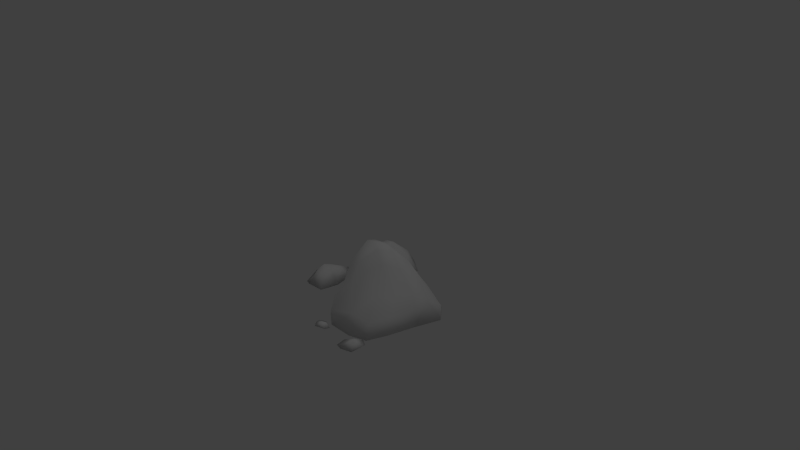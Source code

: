 # Source: rock1.blend  (saved by Blender 2.63.0; exported with 4.5.12 LTS)
import bpy
from mathutils import Matrix  # noqa: F401  (used for matrix-valued properties, if any)

bpy.ops.wm.read_factory_settings(use_empty=True)
scene = bpy.context.scene
scene.name = 'Scene'

# ---- collections
col_collection_1 = bpy.data.collections.new('Collection 1'); scene.collection.children.link(col_collection_1)

# ---- materials (node trees are filled in below, after node groups)
mat_material = bpy.data.materials.new('Material')
mat_material.alpha_threshold = 0.0
mat_material.use_transparent_shadow = False
mat_material.roughness = 0.5
mat_material.line_color = (0.0, 0.0, 0.0, 1.0)

# ---- material node trees

# ---- world
world_world = bpy.data.worlds.new('World'); scene.world = world_world
world_world.color = (0.05088, 0.05088, 0.05088)
world_world.use_sun_shadow = False
world_world.sun_shadow_jitter_overblur = 0.0
world_world.cycles.sampling_method = 'MANUAL'
world_world.cycles.sample_map_resolution = 256

# ---- cameras
cam_camera = bpy.data.cameras.new('Camera')
cam_camera.clip_end = 100.0
cam_camera.lens = 35.0
cam_camera.sensor_width = 32.0
cam_camera.sensor_height = 18.0
cam_camera.ortho_scale = 7.314
cam_camera.dof.focus_distance = 0.0
cam_camera.dof.aperture_fstop = 128.0

# ---- lights
light_lamp_001 = bpy.data.lights.new('Lamp.001', 'POINT')
light_lamp_001.transmission_factor = 0.0
light_lamp_001.cutoff_distance = 30.0
light_lamp_001.energy = 100.0
light_lamp_001.shadow_buffer_clip_start = 1.001
light_lamp_001.shadow_soft_size = 1.0
light_lamp_001.shadow_maximum_resolution = 0.006
light_lamp_001.use_absolute_resolution = True
light_lamp_001.cycles.use_multiple_importance_sampling = False
light_lamp = bpy.data.lights.new('Lamp', 'POINT')
light_lamp.transmission_factor = 0.0
light_lamp.cutoff_distance = 30.0
light_lamp.energy = 100.0
light_lamp.shadow_buffer_clip_start = 1.001
light_lamp.shadow_soft_size = 1.0
light_lamp.shadow_maximum_resolution = 0.006
light_lamp.use_absolute_resolution = True
light_lamp.cycles.use_multiple_importance_sampling = False

# ---- meshes
me_cube_008 = bpy.data.meshes.new('Cube.008')
me_cube_008.from_pydata([(0.426, -0.9522, 0.4219), (0.3137, -0.8, 0.4331), (0.5072, -0.6481, 0.4439), (0.3283, -0.9304, 0.4236), (0.4505, -0.7501, 0.4896), (0.6006, -0.7036, 0.4398), (0.5768, -0.909, 0.4249), (0.5192, -0.8255, 0.5084), (-1.318, 0.06188, 0.433), (-1.057, -0.2743, 0.4466), (-0.758, -0.0146, 0.4511), (-1.167, 0.2053, 0.5294), (-0.9541, 0.1883, 0.5236), (-0.9675, -0.0861, 0.5667), (-1.116, -0.1026, 0.4822), (-1.077, 0.2719, 0.5193), (-1.045, 0.4545, 0.4344), (-0.9814, 0.04599, 0.6056), (-1.15, -0.2414, 0.4433), (-1.084, -0.1243, 0.575), (-0.8089, -0.2684, 0.4539), (-1.239, 0.04177, 0.4982), (-0.8603, 0.3343, 0.4268), (-1.228, 0.2635, 0.4322), (-1.101, 0.036, 0.6253), (-0.2089, -0.8277, 0.464), (-0.1498, -0.7087, 0.4457), (0.009009, -0.7798, 0.4548), (-0.2271, -0.7599, 0.4541), (-0.07098, -0.7708, 0.4921), (0.004622, -0.8558, 0.4661), (-0.1324, -0.9074, 0.4751), (-0.09471, -0.8348, 0.5191), (-0.9456, 0.6523, 0.4233), (-0.9136, 1.219, 0.4233), (-0.3035, 1.089, 0.4233), (-0.4643, 0.59, 0.4233), (-0.8929, 0.8217, 0.6869), (-0.9063, 1.049, 0.7035), (-0.589, 0.9125, 0.7811), (-0.6597, 0.7687, 0.6904), (-0.9444, 0.9342, 0.6992), (-0.9301, 1.118, 0.5879), (-1.064, 0.8557, 0.4233), (-0.9561, 0.7287, 0.5603), (-0.6906, 0.9784, 0.784), (-0.4239, 1.016, 0.6119), (-0.5626, 1.264, 0.4233), (-0.6293, 0.8035, 0.732), (-0.5751, 0.7137, 0.5728), (-0.3382, 0.7326, 0.4233), (-0.8207, 0.7477, 0.6685), (-0.8207, 0.5115, 0.4233), (-0.9525, 0.933, 0.5434), (-0.6762, 1.245, 0.5508), (-0.4509, 0.7832, 0.5695), (-0.8367, 0.6569, 0.5167), (-0.4034, 0.7924, 0.4233), (-0.7861, 0.8225, 0.7395), (0.8122, 0.4096, 0.4071), (0.4989, -0.5977, 0.4071), (-0.311, -0.5093, 0.4071), (-0.1443, 0.8675, 0.4071), (0.3888, 0.333, 1.004), (0.06547, -0.1947, 1.048), (-0.3167, -0.1188, 1.05), (-0.1077, 0.4265, 1.104), (0.6933, 0.03469, 0.4071), (0.6017, -0.3239, 0.4071), (0.5903, 0.6576, 0.4071), (0.3502, 0.7625, 0.4071), (0.6846, 0.2958, 0.7174), (0.488, 0.3626, 0.8748), (0.2526, -0.6768, 0.4071), (-0.0931, -0.6696, 0.4071), (0.4742, -0.5066, 0.6115), (0.3269, -0.3213, 0.8534), (-0.6226, 0.1117, 0.4071), (-0.6953, 0.3362, 0.4071), (-0.3195, -0.4279, 0.6384), (-0.2831, -0.3065, 0.7561), (-0.09724, 0.6948, 0.6401), (-0.1669, 0.4946, 0.9044), (0.3636, 0.1123, 1.089), (0.1958, -0.03332, 1.168), (0.2644, 0.3627, 1.087), (0.08583, 0.3941, 1.103), (-0.09629, -0.195, 1.097), (-0.124, -0.2051, 1.089), (-0.2742, 0.1383, 1.275), (-0.3323, 0.3131, 1.196), (0.3185, 0.201, 0.4071), (0.01239, 0.3819, 0.4071), (0.3201, -0.3776, 0.4071), (-0.1839, -0.1387, 0.4071), (0.1946, 0.169, 1.291), (0.06951, -0.006016, 1.306), (-0.01791, 0.224, 1.293), (-0.01082, 0.05461, 1.352), (0.6733, 0.102, 0.6807), (0.5936, -0.2172, 0.6389), (0.5831, 0.1305, 0.8187), (0.4855, -0.1128, 0.7676), (0.1713, -0.5542, 0.6375), (-0.1162, -0.6395, 0.5991), (0.06079, -0.3236, 0.8874), (-0.09487, -0.3421, 0.8411), (-0.6093, 0.1537, 0.5542), (-0.6419, 0.4206, 0.5466), (-0.4309, 0.1446, 0.7742), (-0.4187, 0.3724, 0.8797), (0.3662, 0.4936, 0.8221), (0.09848, 0.5025, 0.8794), (0.6191, 0.6151, 0.4553), (0.2276, 0.7457, 0.5529)], [], [(7, 4, 1), (6, 7, 0), (5, 2, 7), (3, 7, 1), (7, 3, 0), (2, 4, 7), (7, 6, 5), (1, 4, 2), (0, 3, 1, 2, 5, 6), (15, 12, 22), (24, 17, 12), (8, 18, 14), (19, 14, 9), (16, 23, 15), (21, 24, 11), (14, 19, 24), (19, 13, 24), (10, 22, 12), (21, 11, 8), (17, 13, 10), (9, 20, 13), (8, 23, 18), (16, 15, 22), (15, 24, 12), (21, 8, 14), (14, 18, 9), (23, 11, 15), (24, 15, 11), (21, 14, 24), (13, 17, 24), (17, 10, 12), (11, 23, 8), (13, 20, 10), (19, 9, 13), (23, 16, 18), (16, 22, 18), (22, 10, 18), (10, 20, 18), (20, 9, 18), (32, 29, 26), (31, 32, 25), (30, 27, 32), (28, 32, 26), (32, 28, 25), (27, 29, 32), (32, 31, 30), (26, 29, 27), (25, 28, 26, 27, 30, 31), (53, 42, 34, 43), (54, 46, 35, 47), (55, 49, 36, 50), (56, 44, 33, 52), (57, 47, 35, 50), (58, 45, 38, 41), (44, 53, 43, 33), (37, 41, 53, 44), (41, 38, 42, 53), (42, 54, 47, 34), (38, 45, 54, 42), (45, 39, 46, 54), (46, 55, 50, 35), (39, 48, 55, 46), (48, 40, 49, 55), (49, 56, 52, 36), (40, 51, 56, 49), (51, 37, 44, 56), (52, 57, 50, 36), (33, 43, 57, 52), (43, 34, 47, 57), (51, 58, 41, 37), (40, 48, 58, 51), (48, 39, 45, 58), (94, 74, 61), (98, 89, 88), (102, 84, 76), (106, 88, 65), (110, 90, 82), (114, 70, 62), (70, 92, 62), (92, 94, 77), (59, 67, 91), (69, 91, 70), (67, 68, 93), (91, 93, 94), (68, 60, 93), (93, 73, 74), (84, 96, 64), (96, 98, 88), (63, 85, 83), (83, 95, 84), (85, 86, 95), (95, 97, 98), (86, 66, 97), (97, 90, 89), (68, 100, 75), (100, 102, 76), (59, 71, 67), (67, 99, 100), (71, 72, 101), (99, 101, 102), (72, 63, 101), (101, 83, 102), (74, 104, 61), (104, 106, 79), (60, 75, 73), (73, 103, 74), (75, 76, 103), (103, 105, 106), (76, 64, 105), (105, 87, 106), (78, 108, 62), (108, 110, 81), (61, 79, 77), (77, 107, 78), (79, 80, 109), (107, 109, 108), (80, 65, 109), (109, 89, 90), (86, 112, 66), (112, 114, 81), (63, 72, 111), (85, 111, 112), (72, 71, 111), (111, 113, 114), (71, 59, 113), (113, 69, 70), (77, 94, 61), (89, 65, 88), (84, 64, 76), (80, 106, 65), (90, 66, 82), (81, 114, 62), (92, 78, 62), (78, 92, 77), (69, 59, 91), (91, 92, 70), (91, 67, 93), (92, 91, 94), (60, 73, 93), (94, 93, 74), (96, 87, 64), (87, 96, 88), (85, 95, 83), (95, 96, 84), (86, 97, 95), (96, 95, 98), (66, 90, 97), (98, 97, 89), (60, 68, 75), (75, 100, 76), (71, 99, 67), (68, 67, 100), (99, 71, 101), (100, 99, 102), (63, 83, 101), (83, 84, 102), (104, 79, 61), (106, 80, 79), (75, 103, 73), (103, 104, 74), (76, 105, 103), (104, 103, 106), (64, 87, 105), (87, 88, 106), (108, 81, 62), (110, 82, 81), (79, 107, 77), (107, 108, 78), (107, 79, 109), (109, 110, 108), (65, 89, 109), (110, 109, 90), (112, 82, 66), (82, 112, 81), (85, 63, 111), (86, 85, 112), (71, 113, 111), (112, 111, 114), (59, 69, 113), (114, 113, 70)])
me_cube_008.polygons.foreach_set('use_smooth', [True] * 180)
_uv = me_cube_008.uv_layers.new(name='UVMap')
_uv.uv.foreach_set('vector', [0.5317, 0.6845, 0.5816, 0.7226, 0.4779, 0.7486, 0.4942, 0.5762, 0.5317, 0.6845, 0.4124, 0.6505, 0.6109, 0.6106, 0.6526, 0.6757, 0.5317, 0.6845, 0.3571, 0.7101, 0.5317, 0.6845, 0.4779, 0.7486, 0.5317, 0.6845, 0.3571, 0.7101, 0.4124, 0.6505, 0.6526, 0.6757, 0.5816, 0.7226, 0.5317, 0.6845, 0.5317, 0.6845, 0.4942, 0.5762, 0.6109, 0.6106, 0.4779, 0.7486, 0.5816, 0.7226, 0.6526, 0.6757, 0.4124, 0.6505, 0.3571, 0.7101, 0.4779, 0.7486, 0.6526, 0.6757, 0.6109, 0.6106, 0.4942, 0.5762, 0.1765, 0.2726, 0.2656, 0.3601, 0.1492, 0.4932, 0.3634, 0.217, 0.3745, 0.2926, 0.2656, 0.3601, 0.2863, 0.0, 0.5851, 0.07022, 0.4708, 0.1239, 0.4715, 0.1967, 0.4708, 0.1239, 0.6285, 0.1592, 0.0, 0.3434, 0.1232, 0.1206, 0.1765, 0.2726, 0.3244, 0.08405, 0.3634, 0.217, 0.2162, 0.1855, 0.4708, 0.1239, 0.4715, 0.1967, 0.3634, 0.217, 0.4715, 0.1967, 0.4728, 0.2837, 0.3634, 0.217, 0.4813, 0.4932, 0.1492, 0.4932, 0.2656, 0.3601, 0.3244, 0.08405, 0.2162, 0.1855, 0.2863, 0.0, 0.3745, 0.2926, 0.4728, 0.2837, 0.4813, 0.4932, 0.6285, 0.1592, 0.6795, 0.3735, 0.4728, 0.2837, 0.732, 0.9623, 0.5793, 0.8635, 1.0, 0.8635, 0.0, 0.3434, 0.1765, 0.2726, 0.1492, 0.4932, 0.1765, 0.2726, 0.3634, 0.217, 0.2656, 0.3601, 0.3244, 0.08405, 0.2863, 0.0, 0.4708, 0.1239, 0.4708, 0.1239, 0.5851, 0.07022, 0.6285, 0.1592, 0.1232, 0.1206, 0.2162, 0.1855, 0.1765, 0.2726, 0.3634, 0.217, 0.1765, 0.2726, 0.2162, 0.1855, 0.3244, 0.08405, 0.4708, 0.1239, 0.3634, 0.217, 0.4728, 0.2837, 0.3745, 0.2926, 0.3634, 0.217, 0.3745, 0.2926, 0.4813, 0.4932, 0.2656, 0.3601, 0.2162, 0.1855, 0.1232, 0.1206, 0.2863, 0.0, 0.4728, 0.2837, 0.6795, 0.3735, 0.4813, 0.4932, 0.4715, 0.1967, 0.6285, 0.1592, 0.4728, 0.2837, 0.1778, 0.989, 0.0, 0.8635, 0.5793, 0.8635, 0.0, 0.8635, 0.07513, 0.698, 0.5793, 0.8635, 0.0, 0.698, 0.2191, 0.4932, 0.5306, 0.698, 0.9035, 0.4932, 0.7627, 0.6531, 0.5306, 0.4932, 0.8125, 0.677, 0.6092, 0.698, 0.5306, 0.677, 0.5317, 0.6845, 0.5816, 0.7226, 0.4779, 0.7486, 0.4942, 0.5762, 0.5317, 0.6845, 0.4124, 0.6505, 0.6109, 0.6106, 0.6526, 0.6757, 0.5317, 0.6845, 0.3571, 0.7101, 0.5317, 0.6845, 0.4779, 0.7486, 0.5317, 0.6845, 0.3571, 0.7101, 0.4124, 0.6505, 0.6526, 0.6757, 0.5816, 0.7226, 0.5317, 0.6845, 0.5317, 0.6845, 0.4942, 0.5762, 0.6109, 0.6106, 0.4779, 0.7486, 0.5816, 0.7226, 0.6526, 0.6757, 0.4124, 0.6505, 0.3571, 0.7101, 0.4779, 0.7486, 0.6526, 0.6757, 0.6109, 0.6106, 0.4942, 0.5762, 0.6254, 0.6452, 0.7451, 0.5483, 0.9103, 0.5789, 0.576, 0.8125, 0.8398, 0.3417, 0.6343, 0.184, 0.7172, -0.01109, 0.9396, 0.2123, 0.4395, 0.1908, 0.3705, 0.3042, 0.1784, 0.1638, 0.3548, 0.01552, 0.3179, 0.5681, 0.4446, 0.6409, 0.3097, 0.7397, 0.09961, 0.5907, 0.4943, 0.8736, 0.8264, 0.8736, 0.6602, 1.0, 0.4426, 0.902, 0.5238, 0.4609, 0.6014, 0.3924, 0.6688, 0.5117, 0.6066, 0.54, 0.4446, 0.6409, 0.6254, 0.6452, 0.576, 0.8125, 0.3097, 0.7397, 0.5294, 0.5357, 0.6066, 0.54, 0.6254, 0.6452, 0.4446, 0.6409, 0.6066, 0.54, 0.6688, 0.5117, 0.7451, 0.5483, 0.6254, 0.6452, 0.7451, 0.5483, 0.8398, 0.3417, 0.9396, 0.2123, 0.9103, 0.5789, 0.6688, 0.5117, 0.6014, 0.3924, 0.8398, 0.3417, 0.7451, 0.5483, 0.6014, 0.3924, 0.5659, 0.3482, 0.6343, 0.184, 0.8398, 0.3417, 0.6343, 0.184, 0.4395, 0.1908, 0.3548, 0.01552, 0.7172, -0.01109, 0.5659, 0.3482, 0.4982, 0.3691, 0.4395, 0.1908, 0.6343, 0.184, 0.4982, 0.3691, 0.4663, 0.3837, 0.3705, 0.3042, 0.4395, 0.1908, 0.3705, 0.3042, 0.3179, 0.5681, 0.09961, 0.5907, 0.1784, 0.1638, 0.4663, 0.3837, 0.4653, 0.5038, 0.3179, 0.5681, 0.3705, 0.3042, 0.4653, 0.5038, 0.5294, 0.5357, 0.4446, 0.6409, 0.3179, 0.5681, 0.6286, 0.5712, 0.9642, 0.5712, 0.978, 0.6286, 0.8551, 0.6605, 0.534, 0.788, 0.4426, 0.6605, 0.8851, 0.6605, 0.6258, 0.8736, 0.0, 0.9636, 0.07658, 0.7127, 0.3068, 0.6605, 0.4426, 0.9636, 0.4653, 0.5038, 0.5238, 0.4609, 0.6066, 0.54, 0.5294, 0.5357, 0.4663, 0.3837, 0.4982, 0.3691, 0.5238, 0.4609, 0.4653, 0.5038, 0.4982, 0.3691, 0.5659, 0.3482, 0.6014, 0.3924, 0.5238, 0.4609, 0.937, 0.642, 0.6879, 0.8662, 0.8525, 0.6732, 0.5876, 0.436, 0.6544, 0.4663, 0.5602, 0.542, 0.2921, 0.3498, 0.5044, 0.4222, 0.3164, 0.4867, 0.5054, 0.6344, 0.5602, 0.542, 0.634, 0.5579, 0.7956, 0.4711, 0.6995, 0.4498, 0.7615, 0.3619, 0.7281, 0.1262, 0.7097, 0.01795, 0.9474, 0.2188, 0.9099, 0.3523, 0.939, 0.4902, 0.8068, 0.404, 0.4276, 0.2338, 0.2473, 0.2869, 0.3555, 0.1165, 0.84, 0.2574, 0.8033, 0.4445, 0.6845, 0.2978, 0.887, 0.727, 0.8451, 0.5775, 0.9092, 0.5504, 0.8519, 0.5908, 0.8602, 0.6963, 0.7861, 0.7245, 0.8787, 0.63, 0.6818, 0.8515, 0.6545, 0.6929, 0.8407, 0.5717, 0.7811, 0.5822, 0.767, 0.518, 0.9895, 0.5342, 0.9747, 0.6426, 0.9092, 0.5504, 0.5044, 0.4222, 0.5628, 0.4371, 0.4898, 0.5137, 0.5628, 0.4371, 0.5876, 0.436, 0.5602, 0.542, 0.5274, 0.2651, 0.5742, 0.3008, 0.4819, 0.3373, 0.4819, 0.3373, 0.5647, 0.382, 0.5044, 0.4222, 0.5742, 0.3008, 0.6386, 0.3332, 0.5647, 0.382, 0.5647, 0.382, 0.6204, 0.4062, 0.5876, 0.436, 0.6386, 0.3332, 0.6935, 0.3774, 0.6204, 0.4062, 0.6204, 0.4062, 0.6995, 0.4498, 0.6544, 0.4663, 0.06019, 0.3663, 0.1972, 0.3499, 0.1683, 0.5148, 0.1972, 0.3499, 0.2921, 0.3498, 0.3164, 0.4867, 0.3365, 0.03382, 0.397, 0.173, 0.1815, 0.1773, 0.1815, 0.1773, 0.3131, 0.2178, 0.1972, 0.3499, 0.397, 0.173, 0.496, 0.2147, 0.3747, 0.2491, 0.3131, 0.2178, 0.3747, 0.2491, 0.2921, 0.3498, 0.496, 0.2147, 0.5274, 0.2651, 0.3747, 0.2491, 0.3747, 0.2491, 0.4819, 0.3373, 0.2921, 0.3498, 0.366, 0.8599, 0.4225, 0.7607, 0.5717, 0.8366, 0.4225, 0.7607, 0.5054, 0.6344, 0.5774, 0.736, 0.05021, 0.5558, 0.1683, 0.5148, 0.1502, 0.7162, 0.1502, 0.7162, 0.291, 0.6549, 0.366, 0.8599, 0.1683, 0.5148, 0.3164, 0.4867, 0.291, 0.6549, 0.291, 0.6549, 0.4403, 0.5815, 0.5054, 0.6344, 0.3164, 0.4867, 0.4898, 0.5137, 0.4403, 0.5815, 0.4403, 0.5815, 0.5555, 0.5358, 0.5054, 0.6344, 0.9817, 0.5878, 0.928, 0.5279, 0.9474, 0.2188, 0.928, 0.5279, 0.7956, 0.4711, 0.8295, 0.2665, 0.5717, 0.8366, 0.5774, 0.736, 0.8986, 0.6902, 0.8986, 0.6902, 0.8638, 0.6293, 0.9817, 0.5878, 0.5774, 0.736, 0.5989, 0.6745, 0.7771, 0.5718, 0.8638, 0.6293, 0.7771, 0.5718, 0.928, 0.5279, 0.5989, 0.6745, 0.634, 0.5579, 0.7771, 0.5718, 0.7771, 0.5718, 0.6544, 0.4663, 0.6995, 0.4498, 0.6386, 0.3332, 0.6857, 0.2713, 0.6935, 0.3774, 0.6857, 0.2713, 0.7281, 0.1262, 0.8295, 0.2665, 0.5274, 0.2651, 0.496, 0.2147, 0.5857, 0.2016, 0.5742, 0.3008, 0.5857, 0.2016, 0.6857, 0.2713, 0.496, 0.2147, 0.397, 0.173, 0.5857, 0.2016, 0.5857, 0.2016, 0.5095, 0.02474, 0.7281, 0.1262, 0.397, 0.173, 0.3365, 0.03382, 0.5095, 0.02474, 0.8437, 0.2919, 0.8504, 0.3291, 0.8033, 0.4445, 0.8877, 0.6064, 0.8988, 0.7672, 0.6818, 0.8515, 0.6544, 0.4663, 0.634, 0.5579, 0.5602, 0.542, 0.5044, 0.4222, 0.4898, 0.5137, 0.3164, 0.4867, 0.5989, 0.6745, 0.5054, 0.6344, 0.634, 0.5579, 0.6995, 0.4498, 0.6935, 0.3774, 0.7615, 0.3619, 0.8295, 0.2665, 0.7281, 0.1262, 0.9474, 0.2188, 0.665, 0.7235, 0.3992, 0.8832, 0.5947, 0.6449, 0.7866, 0.5214, 0.9311, 0.5306, 0.8451, 0.5775, 0.6501, 0.09754, 0.6047, 0.1646, 0.4414, 0.1055, 0.723, 0.2222, 0.6445, 0.1395, 0.7842, 0.08805, 0.7511, 0.1094, 0.9334, 0.1864, 0.8364, 0.2724, 0.5691, 0.7775, 0.6593, 0.8364, 0.2901, 0.8941, 0.9489, 0.5152, 0.8617, 0.359, 0.9115, 0.3141, 0.7316, 0.5847, 0.8068, 0.404, 0.9006, 0.535, 0.5628, 0.4371, 0.5555, 0.5358, 0.4898, 0.5137, 0.5555, 0.5358, 0.5628, 0.4371, 0.5602, 0.542, 0.5742, 0.3008, 0.5647, 0.382, 0.4819, 0.3373, 0.5647, 0.382, 0.5628, 0.4371, 0.5044, 0.4222, 0.6386, 0.3332, 0.6204, 0.4062, 0.5647, 0.382, 0.5628, 0.4371, 0.5647, 0.382, 0.5876, 0.436, 0.6935, 0.3774, 0.6995, 0.4498, 0.6204, 0.4062, 0.5876, 0.436, 0.6204, 0.4062, 0.6544, 0.4663, 0.05021, 0.5558, 0.06019, 0.3663, 0.1683, 0.5148, 0.1683, 0.5148, 0.1972, 0.3499, 0.3164, 0.4867, 0.397, 0.173, 0.3131, 0.2178, 0.1815, 0.1773, 0.06019, 0.3663, 0.1815, 0.1773, 0.1972, 0.3499, 0.3131, 0.2178, 0.397, 0.173, 0.3747, 0.2491, 0.1972, 0.3499, 0.3131, 0.2178, 0.2921, 0.3498, 0.5274, 0.2651, 0.4819, 0.3373, 0.3747, 0.2491, 0.4819, 0.3373, 0.5044, 0.4222, 0.2921, 0.3498, 0.4225, 0.7607, 0.5774, 0.736, 0.5717, 0.8366, 0.5054, 0.6344, 0.5989, 0.6745, 0.5774, 0.736, 0.1683, 0.5148, 0.291, 0.6549, 0.1502, 0.7162, 0.291, 0.6549, 0.4225, 0.7607, 0.366, 0.8599, 0.3164, 0.4867, 0.4403, 0.5815, 0.291, 0.6549, 0.4225, 0.7607, 0.291, 0.6549, 0.5054, 0.6344, 0.4898, 0.5137, 0.5555, 0.5358, 0.4403, 0.5815, 0.5555, 0.5358, 0.5602, 0.542, 0.5054, 0.6344, 0.928, 0.5279, 0.8295, 0.2665, 0.9474, 0.2188, 0.7956, 0.4711, 0.7615, 0.3619, 0.8295, 0.2665, 0.5774, 0.736, 0.8638, 0.6293, 0.8986, 0.6902, 0.8638, 0.6293, 0.928, 0.5279, 0.9817, 0.5878, 0.8638, 0.6293, 0.5774, 0.736, 0.7771, 0.5718, 0.7771, 0.5718, 0.7956, 0.4711, 0.928, 0.5279, 0.634, 0.5579, 0.6544, 0.4663, 0.7771, 0.5718, 0.7956, 0.4711, 0.7771, 0.5718, 0.6995, 0.4498, 0.6857, 0.2713, 0.7615, 0.3619, 0.6935, 0.3774, 0.7615, 0.3619, 0.6857, 0.2713, 0.8295, 0.2665, 0.5742, 0.3008, 0.5274, 0.2651, 0.5857, 0.2016, 0.6386, 0.3332, 0.5742, 0.3008, 0.6857, 0.2713, 0.397, 0.173, 0.5095, 0.02474, 0.5857, 0.2016, 0.6857, 0.2713, 0.5857, 0.2016, 0.7281, 0.1262, 0.4731, 0.01391, 0.4338, 0.1025, 0.4417, 0.07977, 0.7281, 0.1262, 0.5095, 0.02474, 0.7097, 0.01795])
me_cube_008.materials.append(mat_material)
me_cube_008.use_remesh_preserve_volume = False
me_cube_008.use_remesh_preserve_attributes = False
me_cube_008.use_mirror_vertex_groups = False
me_cube_008.update()

# ---- objects
ob_lamp_001 = bpy.data.objects.new('Lamp.001', light_lamp_001)
ob_cube = bpy.data.objects.new('Cube', me_cube_008)
ob_lamp = bpy.data.objects.new('Lamp', light_lamp)
ob_camera = bpy.data.objects.new('Camera', cam_camera)

# ---- transforms, parenting, visibility, modifiers, constraints
ob_lamp_001.location = (-6.722, 1.797, 10.11)
ob_lamp_001.rotation_euler = (0.6503, 0.05522, 1.866)
ob_lamp_001.lock_rotations_4d = False
ob_lamp_001.empty_display_type = 'ARROWS'
ob_lamp_001.color = (0.0, 0.0, 0.0, 0.0)
ob_lamp_001.lineart.crease_threshold = 0.0
ob_cube.location = (0.0, 0.0, 0.0)
ob_cube.lock_rotations_4d = False
ob_cube.empty_display_type = 'ARROWS'
ob_cube.lineart.crease_threshold = 0.0
ob_lamp.location = (4.076, 1.005, 7.124)
ob_lamp.rotation_euler = (0.6503, 0.05522, 1.866)
ob_lamp.lock_rotations_4d = False
ob_lamp.empty_display_type = 'ARROWS'
ob_lamp.color = (0.0, 0.0, 0.0, 0.0)
ob_lamp.lineart.crease_threshold = 0.0
ob_camera.location = (7.481, -6.508, 6.564)
ob_camera.rotation_euler = (1.109, 0.01082, 0.8149)
ob_camera.lock_rotations_4d = False
ob_camera.empty_display_type = 'ARROWS'
ob_camera.color = (0.0, 0.0, 0.0, 0.0)
ob_camera.display_type = 'WIRE'
ob_camera.lineart.crease_threshold = 0.0

# ---- collection membership
col_collection_1.objects.link(ob_lamp_001)
col_collection_1.objects.link(ob_cube)
col_collection_1.objects.link(ob_lamp)
col_collection_1.objects.link(ob_camera)

# ---- scene / render settings (as saved in the file)
scene.camera = ob_camera
scene.frame_start = 1; scene.frame_end = 250; scene.frame_set(1)
scene.render.engine = 'BLENDER_EEVEE_NEXT'
scene.render.image_settings.color_mode = 'RGB'
scene.render.image_settings.compression = 90
scene.render.resolution_percentage = 50
scene.render.dither_intensity = 0.0
scene.render.bake_margin = 2
scene.render.bake_bias = 0.0
scene.cycles.use_denoising = False
scene.cycles.samples = 10
scene.cycles.sampling_pattern = 'TABULATED_SOBOL'
scene.cycles.light_sampling_threshold = 0.0
scene.cycles.use_adaptive_sampling = False
scene.cycles.use_light_tree = False
scene.cycles.blur_glossy = 0.0
scene.cycles.volume_bounces = 1
scene.cycles.pixel_filter_type = 'GAUSSIAN'
scene.cycles.sample_clamp_indirect = 0.0
scene.view_settings.view_transform = 'Standard'
bpy.context.view_layer.update()
